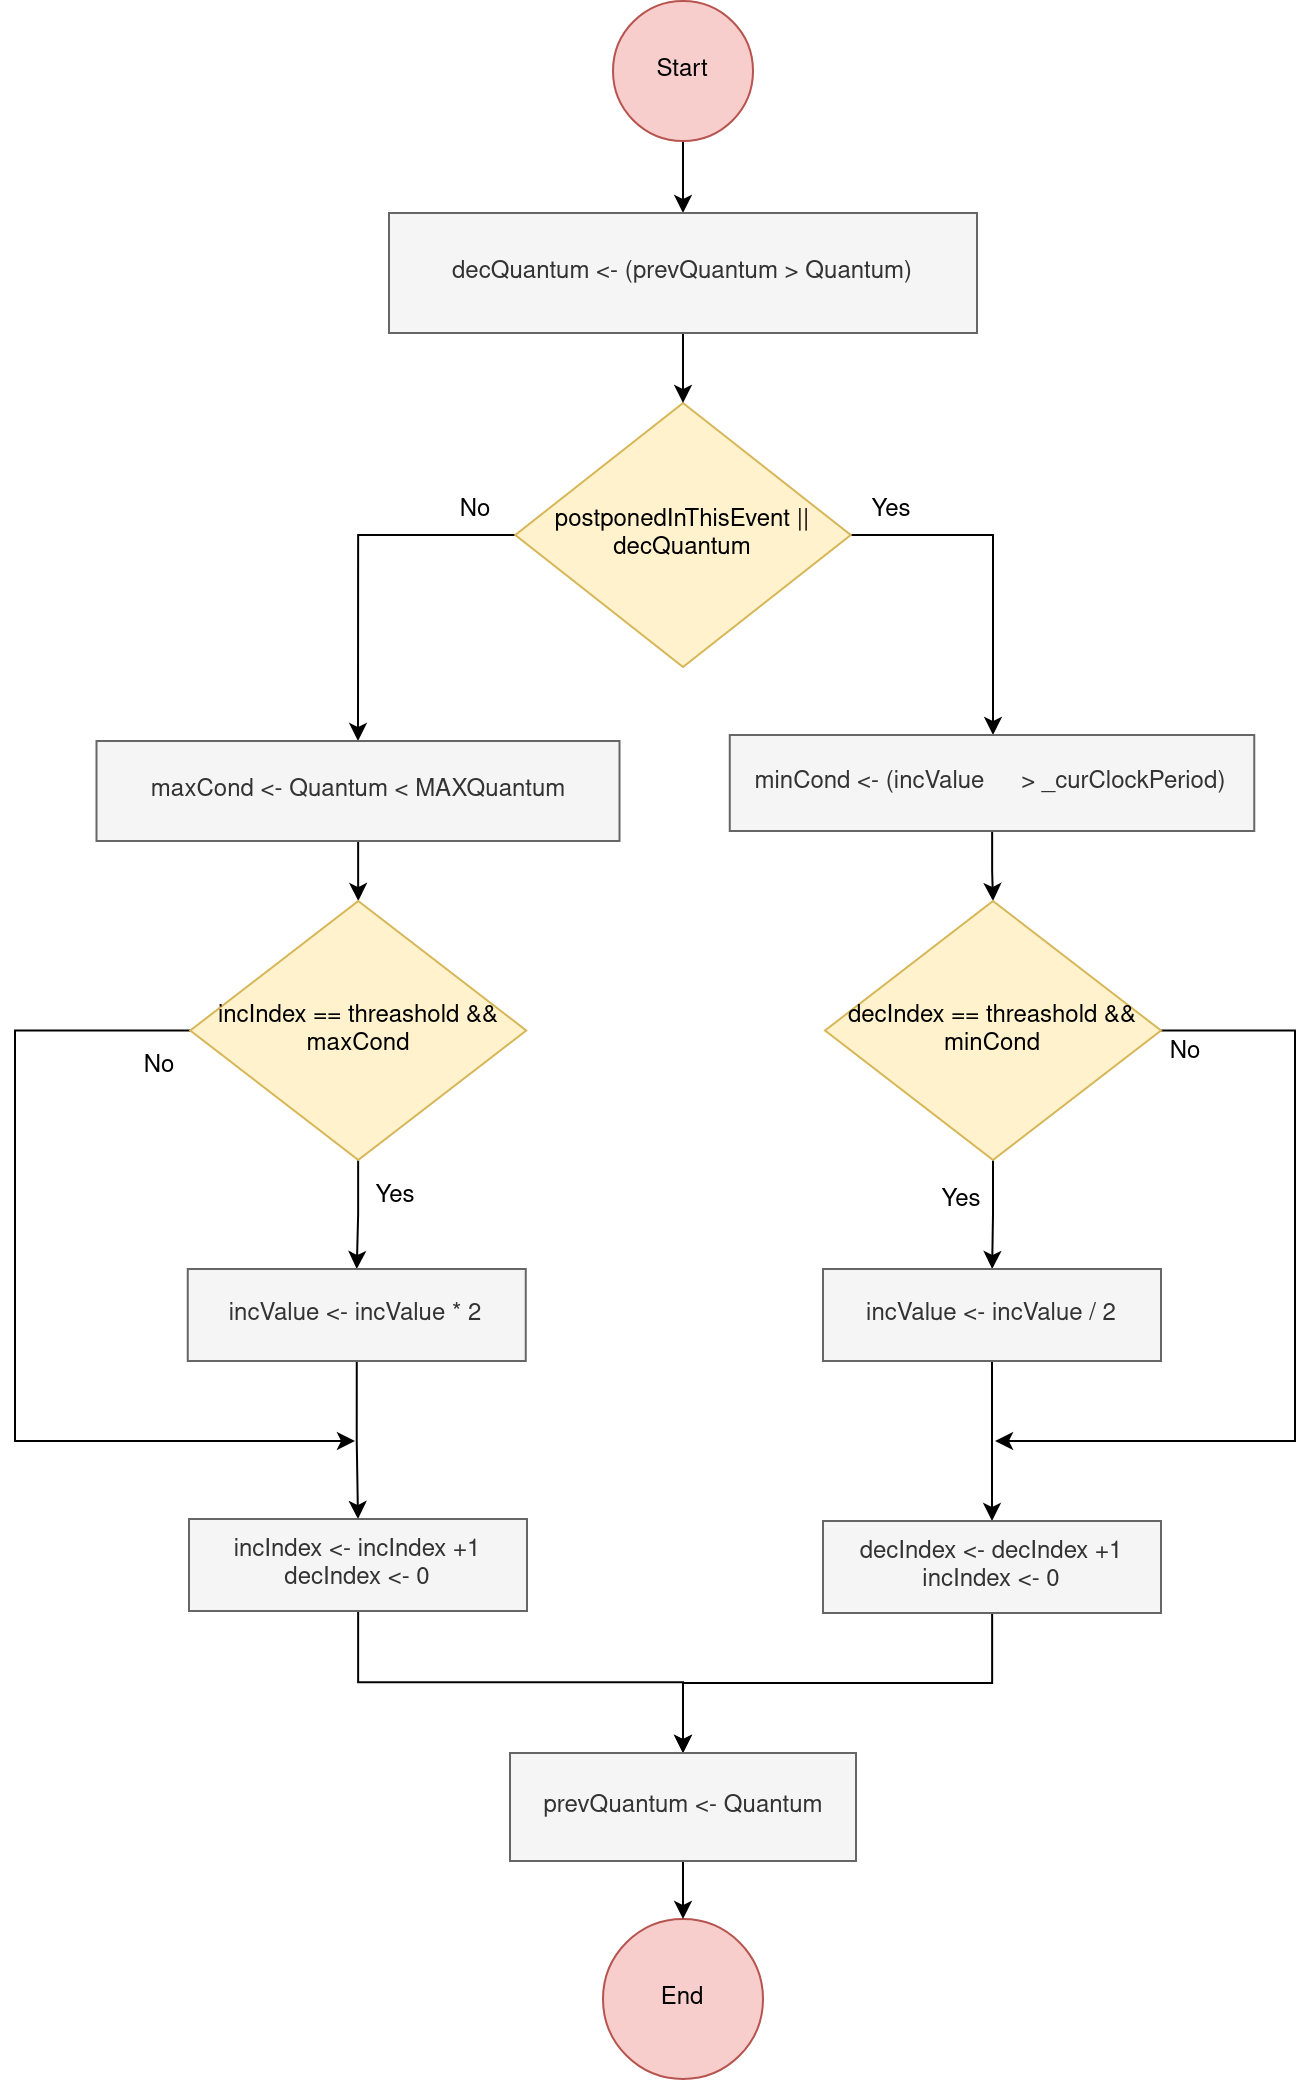

The diagram above was exported from draw.io. Its source (the exported page's mxGraphModel, read from the mxfile embedded in the PNG):
<mxGraphModel dx="2849" dy="1136" grid="0" gridSize="10" guides="1" tooltips="1" connect="1" arrows="1" fold="1" page="0" pageScale="1" pageWidth="1169" pageHeight="1654" math="0" shadow="0">
  <root>
    <mxCell id="0" />
    <mxCell id="1" parent="0" />
    <mxCell id="2" style="edgeStyle=orthogonalEdgeStyle;rounded=0;orthogonalLoop=1;jettySize=auto;html=1;entryX=0.5;entryY=0;entryDx=0;entryDy=0;" edge="1" source="3" target="11" parent="1">
      <mxGeometry relative="1" as="geometry">
        <mxPoint x="1201" y="174" as="targetPoint" />
      </mxGeometry>
    </mxCell>
    <mxCell id="3" value="Start" style="ellipse;whiteSpace=wrap;html=1;aspect=fixed;fillColor=#f8cecc;strokeColor=#b85450;" vertex="1" parent="1">
      <mxGeometry x="1159" y="90" width="70" height="70" as="geometry" />
    </mxCell>
    <mxCell id="4" style="edgeStyle=orthogonalEdgeStyle;rounded=0;orthogonalLoop=1;jettySize=auto;html=1;" edge="1" source="6" target="35" parent="1">
      <mxGeometry relative="1" as="geometry">
        <mxPoint x="1169" y="371" as="targetPoint" />
        <Array as="points">
          <mxPoint x="1349" y="357" />
        </Array>
      </mxGeometry>
    </mxCell>
    <mxCell id="5" value="" style="edgeStyle=orthogonalEdgeStyle;rounded=0;orthogonalLoop=1;jettySize=auto;html=1;entryX=0.5;entryY=0;entryDx=0;entryDy=0;" edge="1" source="6" target="21" parent="1">
      <mxGeometry relative="1" as="geometry">
        <mxPoint x="1031.505" y="554" as="targetPoint" />
        <Array as="points">
          <mxPoint x="1032" y="357" />
        </Array>
      </mxGeometry>
    </mxCell>
    <mxCell id="6" value="postponedInThisEvent || decQuantum" style="rhombus;whiteSpace=wrap;html=1;fillColor=#fff2cc;strokeColor=#d6b656;" vertex="1" parent="1">
      <mxGeometry x="1110.13" y="291" width="167.75" height="132" as="geometry" />
    </mxCell>
    <mxCell id="7" value="Yes" style="text;html=1;align=center;verticalAlign=middle;resizable=0;points=[];autosize=1;strokeColor=none;fillColor=none;" vertex="1" parent="1">
      <mxGeometry x="1277.88" y="330" width="40" height="30" as="geometry" />
    </mxCell>
    <mxCell id="8" value="No" style="text;html=1;align=center;verticalAlign=middle;resizable=0;points=[];autosize=1;strokeColor=none;fillColor=none;" vertex="1" parent="1">
      <mxGeometry x="1070.13" y="330" width="40" height="30" as="geometry" />
    </mxCell>
    <mxCell id="9" value="End" style="ellipse;whiteSpace=wrap;html=1;rounded=1;fillColor=#f8cecc;strokeColor=#b85450;" vertex="1" parent="1">
      <mxGeometry x="1154" y="1049" width="80" height="80" as="geometry" />
    </mxCell>
    <mxCell id="10" style="edgeStyle=orthogonalEdgeStyle;rounded=0;orthogonalLoop=1;jettySize=auto;html=1;entryX=0.5;entryY=0;entryDx=0;entryDy=0;" edge="1" source="11" target="6" parent="1">
      <mxGeometry relative="1" as="geometry" />
    </mxCell>
    <mxCell id="11" value="decQuantum &amp;lt;- (prevQuantum &amp;gt; Quantum)" style="rounded=0;whiteSpace=wrap;html=1;fillColor=#f5f5f5;fontColor=#333333;strokeColor=#666666;" vertex="1" parent="1">
      <mxGeometry x="1047" y="196" width="294" height="60" as="geometry" />
    </mxCell>
    <mxCell id="12" value="" style="edgeStyle=orthogonalEdgeStyle;rounded=0;orthogonalLoop=1;jettySize=auto;html=1;" edge="1" source="35" target="15" parent="1">
      <mxGeometry relative="1" as="geometry" />
    </mxCell>
    <mxCell id="13" value="" style="edgeStyle=orthogonalEdgeStyle;rounded=0;orthogonalLoop=1;jettySize=auto;html=1;" edge="1" source="15" target="17" parent="1">
      <mxGeometry relative="1" as="geometry" />
    </mxCell>
    <mxCell id="14" style="edgeStyle=orthogonalEdgeStyle;rounded=0;orthogonalLoop=1;jettySize=auto;html=1;" edge="1" source="15" parent="1">
      <mxGeometry relative="1" as="geometry">
        <mxPoint x="1350" y="810" as="targetPoint" />
        <Array as="points">
          <mxPoint x="1500" y="605" />
          <mxPoint x="1500" y="810" />
        </Array>
      </mxGeometry>
    </mxCell>
    <mxCell id="15" value="decIndex == threashold &amp;amp;&amp;amp; minCond" style="rhombus;whiteSpace=wrap;html=1;rounded=0;fillColor=#fff2cc;strokeColor=#d6b656;" vertex="1" parent="1">
      <mxGeometry x="1265" y="540" width="168" height="129.5" as="geometry" />
    </mxCell>
    <mxCell id="16" value="" style="edgeStyle=orthogonalEdgeStyle;rounded=0;orthogonalLoop=1;jettySize=auto;html=1;" edge="1" source="17" target="19" parent="1">
      <mxGeometry relative="1" as="geometry" />
    </mxCell>
    <mxCell id="17" value="&lt;div&gt;incValue &amp;lt;- incValue / 2&lt;/div&gt;" style="whiteSpace=wrap;html=1;rounded=0;fillColor=#f5f5f5;strokeColor=#666666;fontColor=#333333;" vertex="1" parent="1">
      <mxGeometry x="1264" y="724" width="169" height="46" as="geometry" />
    </mxCell>
    <mxCell id="18" style="edgeStyle=orthogonalEdgeStyle;rounded=0;orthogonalLoop=1;jettySize=auto;html=1;" edge="1" source="19" target="30" parent="1">
      <mxGeometry relative="1" as="geometry" />
    </mxCell>
    <mxCell id="19" value="&lt;div&gt;decIndex &amp;lt;- decIndex +1&lt;/div&gt;&lt;div&gt;incIndex &amp;lt;- 0&lt;br&gt;&lt;/div&gt;" style="whiteSpace=wrap;html=1;rounded=0;fillColor=#f5f5f5;strokeColor=#666666;fontColor=#333333;" vertex="1" parent="1">
      <mxGeometry x="1264" y="850" width="169" height="46" as="geometry" />
    </mxCell>
    <mxCell id="20" value="" style="edgeStyle=orthogonalEdgeStyle;rounded=0;orthogonalLoop=1;jettySize=auto;html=1;entryX=0.5;entryY=0;entryDx=0;entryDy=0;" edge="1" source="21" target="24" parent="1">
      <mxGeometry relative="1" as="geometry">
        <mxPoint x="1054" y="566" as="targetPoint" />
      </mxGeometry>
    </mxCell>
    <mxCell id="21" value="maxCond &amp;lt;- Quantum &amp;lt; MAXQuantum" style="rounded=0;whiteSpace=wrap;html=1;fillColor=#f5f5f5;strokeColor=#666666;fontColor=#333333;" vertex="1" parent="1">
      <mxGeometry x="900.75" y="460" width="261.5" height="50" as="geometry" />
    </mxCell>
    <mxCell id="22" value="" style="edgeStyle=orthogonalEdgeStyle;rounded=0;orthogonalLoop=1;jettySize=auto;html=1;entryX=0.5;entryY=0;entryDx=0;entryDy=0;" edge="1" source="24" target="28" parent="1">
      <mxGeometry relative="1" as="geometry">
        <mxPoint x="1031.5" y="724" as="targetPoint" />
      </mxGeometry>
    </mxCell>
    <mxCell id="23" style="edgeStyle=orthogonalEdgeStyle;rounded=0;orthogonalLoop=1;jettySize=auto;html=1;" edge="1" source="24" parent="1">
      <mxGeometry relative="1" as="geometry">
        <mxPoint x="1030" y="810" as="targetPoint" />
        <Array as="points">
          <mxPoint x="860" y="605" />
          <mxPoint x="860" y="810" />
        </Array>
      </mxGeometry>
    </mxCell>
    <mxCell id="24" value="incIndex == threashold &amp;amp;&amp;amp; maxCond" style="rhombus;whiteSpace=wrap;html=1;rounded=0;fillColor=#fff2cc;strokeColor=#d6b656;" vertex="1" parent="1">
      <mxGeometry x="947.63" y="540" width="168" height="129.5" as="geometry" />
    </mxCell>
    <mxCell id="25" style="edgeStyle=orthogonalEdgeStyle;rounded=0;orthogonalLoop=1;jettySize=auto;html=1;entryX=0.5;entryY=0;entryDx=0;entryDy=0;exitX=0.5;exitY=1;exitDx=0;exitDy=0;" edge="1" source="28" target="27" parent="1">
      <mxGeometry relative="1" as="geometry">
        <mxPoint x="1031.5" y="769" as="sourcePoint" />
      </mxGeometry>
    </mxCell>
    <mxCell id="26" style="edgeStyle=orthogonalEdgeStyle;rounded=0;orthogonalLoop=1;jettySize=auto;html=1;entryX=0.5;entryY=0;entryDx=0;entryDy=0;" edge="1" source="27" target="30" parent="1">
      <mxGeometry relative="1" as="geometry" />
    </mxCell>
    <mxCell id="27" value="&lt;div&gt;incIndex &amp;lt;- incIndex +1&lt;/div&gt;&lt;div&gt;decIndex &amp;lt;- 0&lt;br&gt;&lt;/div&gt;" style="whiteSpace=wrap;html=1;rounded=0;fillColor=#f5f5f5;strokeColor=#666666;fontColor=#333333;" vertex="1" parent="1">
      <mxGeometry x="947" y="849" width="169" height="46" as="geometry" />
    </mxCell>
    <mxCell id="28" value="&lt;div&gt;incValue &amp;lt;- incValue * 2&lt;/div&gt;" style="whiteSpace=wrap;html=1;rounded=0;fillColor=#f5f5f5;strokeColor=#666666;fontColor=#333333;" vertex="1" parent="1">
      <mxGeometry x="946.38" y="724" width="169" height="46" as="geometry" />
    </mxCell>
    <mxCell id="29" style="edgeStyle=orthogonalEdgeStyle;rounded=0;orthogonalLoop=1;jettySize=auto;html=1;entryX=0.5;entryY=0;entryDx=0;entryDy=0;" edge="1" source="30" target="9" parent="1">
      <mxGeometry relative="1" as="geometry" />
    </mxCell>
    <mxCell id="30" value="prevQuantum &amp;lt;- Quantum" style="rounded=0;whiteSpace=wrap;html=1;fillColor=#f5f5f5;strokeColor=#666666;fontColor=#333333;" vertex="1" parent="1">
      <mxGeometry x="1107.5" y="966" width="173" height="54" as="geometry" />
    </mxCell>
    <mxCell id="31" value="Yes" style="text;html=1;align=center;verticalAlign=middle;resizable=0;points=[];autosize=1;strokeColor=none;fillColor=none;" vertex="1" parent="1">
      <mxGeometry x="1313" y="675" width="40" height="30" as="geometry" />
    </mxCell>
    <mxCell id="32" value="Yes" style="text;html=1;align=center;verticalAlign=middle;resizable=0;points=[];autosize=1;strokeColor=none;fillColor=none;" vertex="1" parent="1">
      <mxGeometry x="1030" y="673" width="40" height="30" as="geometry" />
    </mxCell>
    <mxCell id="33" value="No" style="text;html=1;align=center;verticalAlign=middle;resizable=0;points=[];autosize=1;strokeColor=none;fillColor=none;" vertex="1" parent="1">
      <mxGeometry x="912.0000000000001" y="608" width="40" height="30" as="geometry" />
    </mxCell>
    <mxCell id="34" value="No" style="text;html=1;align=center;verticalAlign=middle;resizable=0;points=[];autosize=1;strokeColor=none;fillColor=none;" vertex="1" parent="1">
      <mxGeometry x="1425" y="601" width="40" height="30" as="geometry" />
    </mxCell>
    <mxCell id="35" value="minCond &amp;lt;- (incValue &lt;span style=&quot;white-space: pre;&quot;&gt;&#09;&lt;/span&gt;&amp;gt; _curClockPeriod)" style="rounded=0;whiteSpace=wrap;html=1;fillColor=#f5f5f5;strokeColor=#666666;fontColor=#333333;" vertex="1" parent="1">
      <mxGeometry x="1217.38" y="457" width="262.25" height="48" as="geometry" />
    </mxCell>
  </root>
</mxGraphModel>